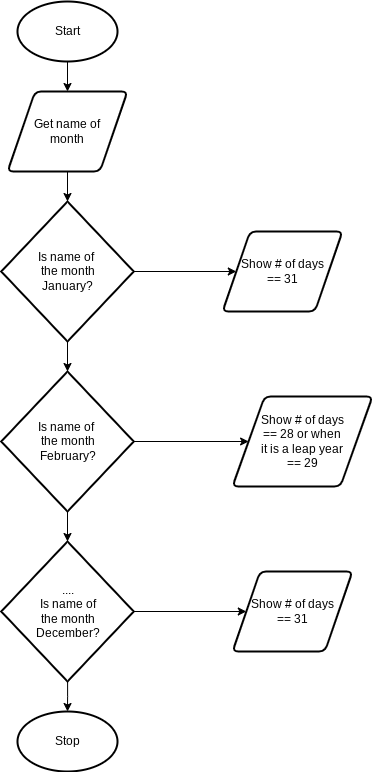

The diagram above was exported from draw.io. Its source (the exported page's mxGraphModel, read from the mxfile embedded in the PNG):
<mxGraphModel dx="594" dy="529" grid="1" gridSize="10" guides="1" tooltips="1" connect="1" arrows="1" fold="1" page="1" pageScale="1" pageWidth="827" pageHeight="1169" math="0" shadow="0">
  <root>
    <mxCell id="0" />
    <mxCell id="1" parent="0" />
    <mxCell id="2" style="edgeStyle=orthogonalEdgeStyle;html=1;entryX=0.5;entryY=0;entryDx=0;entryDy=0;" parent="1" source="3" target="5" edge="1">
      <mxGeometry relative="1" as="geometry" />
    </mxCell>
    <mxCell id="3" value="Start" style="strokeWidth=2;html=1;shape=mxgraph.flowchart.start_1;whiteSpace=wrap;" parent="1" vertex="1">
      <mxGeometry x="395" y="20" width="100" height="60" as="geometry" />
    </mxCell>
    <mxCell id="21" style="edgeStyle=none;html=1;entryX=0.5;entryY=0;entryDx=0;entryDy=0;entryPerimeter=0;" parent="1" source="5" target="20" edge="1">
      <mxGeometry relative="1" as="geometry" />
    </mxCell>
    <mxCell id="5" value="Get name of&lt;br&gt;month" style="shape=parallelogram;html=1;strokeWidth=2;perimeter=parallelogramPerimeter;whiteSpace=wrap;rounded=1;arcSize=12;size=0.23;" parent="1" vertex="1">
      <mxGeometry x="385" y="110" width="120" height="80" as="geometry" />
    </mxCell>
    <mxCell id="23" style="edgeStyle=none;html=1;entryX=0;entryY=0.5;entryDx=0;entryDy=0;" parent="1" source="20" target="22" edge="1">
      <mxGeometry relative="1" as="geometry" />
    </mxCell>
    <mxCell id="25" style="edgeStyle=none;html=1;entryX=0.5;entryY=0;entryDx=0;entryDy=0;entryPerimeter=0;" parent="1" source="20" target="24" edge="1">
      <mxGeometry relative="1" as="geometry" />
    </mxCell>
    <mxCell id="20" value="Is name of &lt;br&gt;the month&lt;br&gt;January?" style="strokeWidth=2;html=1;shape=mxgraph.flowchart.decision;whiteSpace=wrap;" parent="1" vertex="1">
      <mxGeometry x="378.75" y="220" width="132.5" height="140" as="geometry" />
    </mxCell>
    <mxCell id="22" value="Show # of days&lt;br&gt;== 31" style="shape=parallelogram;html=1;strokeWidth=2;perimeter=parallelogramPerimeter;whiteSpace=wrap;rounded=1;arcSize=12;size=0.23;" parent="1" vertex="1">
      <mxGeometry x="600" y="250" width="120" height="80" as="geometry" />
    </mxCell>
    <mxCell id="27" style="edgeStyle=none;html=1;" parent="1" source="24" target="26" edge="1">
      <mxGeometry relative="1" as="geometry" />
    </mxCell>
    <mxCell id="33" style="edgeStyle=none;html=1;entryX=0.5;entryY=0;entryDx=0;entryDy=0;entryPerimeter=0;fontFamily=Helvetica;fontSize=12;fontColor=default;" parent="1" source="24" target="31" edge="1">
      <mxGeometry relative="1" as="geometry" />
    </mxCell>
    <mxCell id="24" value="Is name of &lt;br&gt;the month&lt;br&gt;February?" style="strokeWidth=2;html=1;shape=mxgraph.flowchart.decision;whiteSpace=wrap;" parent="1" vertex="1">
      <mxGeometry x="378.75" y="390" width="132.5" height="140" as="geometry" />
    </mxCell>
    <mxCell id="26" value="Show # of days&lt;br&gt;== 28 or when&lt;br&gt;it is a leap year&lt;br&gt;== 29" style="shape=parallelogram;html=1;strokeWidth=2;perimeter=parallelogramPerimeter;whiteSpace=wrap;rounded=1;arcSize=12;size=0.23;" parent="1" vertex="1">
      <mxGeometry x="610" y="415" width="140" height="90" as="geometry" />
    </mxCell>
    <mxCell id="35" style="edgeStyle=orthogonalEdgeStyle;html=1;entryX=0;entryY=0.5;entryDx=0;entryDy=0;fontFamily=Helvetica;fontSize=12;fontColor=default;rounded=0;" parent="1" source="31" target="34" edge="1">
      <mxGeometry relative="1" as="geometry" />
    </mxCell>
    <mxCell id="37" style="edgeStyle=orthogonalEdgeStyle;rounded=0;html=1;entryX=0.5;entryY=0;entryDx=0;entryDy=0;entryPerimeter=0;fontFamily=Helvetica;fontSize=12;fontColor=default;" parent="1" source="31" target="36" edge="1">
      <mxGeometry relative="1" as="geometry" />
    </mxCell>
    <mxCell id="31" value="....&lt;br&gt;Is name of&lt;br&gt;the month&lt;br&gt;December?" style="strokeWidth=2;html=1;shape=mxgraph.flowchart.decision;whiteSpace=wrap;" parent="1" vertex="1">
      <mxGeometry x="378.75" y="560" width="132.5" height="140" as="geometry" />
    </mxCell>
    <mxCell id="34" value="Show # of days&lt;br&gt;== 31" style="shape=parallelogram;html=1;strokeWidth=2;perimeter=parallelogramPerimeter;whiteSpace=wrap;rounded=1;arcSize=12;size=0.23;" parent="1" vertex="1">
      <mxGeometry x="610" y="590" width="120" height="80" as="geometry" />
    </mxCell>
    <mxCell id="36" value="Stop" style="strokeWidth=2;html=1;shape=mxgraph.flowchart.start_1;whiteSpace=wrap;" parent="1" vertex="1">
      <mxGeometry x="395" y="730" width="100" height="60" as="geometry" />
    </mxCell>
  </root>
</mxGraphModel>